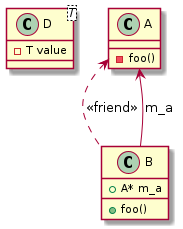

The diagram above was rendered by PlantUML. Its source (embedded in the PNG):
@startuml
class "D<T>" as C_0000000119

class "A" as C_0000000121

class "B" as C_0000000123

class C_0000000119 {
-T value
}

class C_0000000121 {
-foo()
}
C_0000000121 <.. C_0000000123 : <<friend>>

class C_0000000123 {
+foo()
+A* m_a
}
C_0000000123 --> C_0000000121 : m_a

@enduml